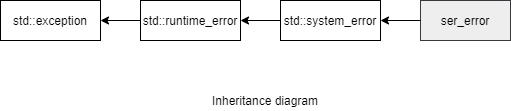

The diagram above was exported from draw.io. Its source (the exported page's mxGraphModel, read from the mxfile embedded in the PNG):
<mxGraphModel dx="993" dy="468" grid="1" gridSize="10" guides="1" tooltips="1" connect="1" arrows="1" fold="1" page="1" pageScale="1" pageWidth="850" pageHeight="1100" math="0" shadow="0">
  <root>
    <mxCell id="0" />
    <mxCell id="1" parent="0" />
    <mxCell id="ENTxnKQSh2CqKtWMmYxJ-1" value="std::exception" style="rounded=0;whiteSpace=wrap;html=1;" parent="1" vertex="1">
      <mxGeometry x="60" y="120" width="100" height="40" as="geometry" />
    </mxCell>
    <mxCell id="ENTxnKQSh2CqKtWMmYxJ-7" value="std::runtime_error" style="rounded=0;whiteSpace=wrap;html=1;" parent="1" vertex="1">
      <mxGeometry x="200" y="120" width="100" height="40" as="geometry" />
    </mxCell>
    <mxCell id="ENTxnKQSh2CqKtWMmYxJ-8" value="" style="endArrow=classic;html=1;exitX=0;exitY=0.5;exitDx=0;exitDy=0;entryX=1;entryY=0.5;entryDx=0;entryDy=0;" parent="1" source="ENTxnKQSh2CqKtWMmYxJ-7" target="ENTxnKQSh2CqKtWMmYxJ-1" edge="1">
      <mxGeometry width="50" height="50" relative="1" as="geometry">
        <mxPoint x="40" y="230" as="sourcePoint" />
        <mxPoint x="90" y="180" as="targetPoint" />
      </mxGeometry>
    </mxCell>
    <mxCell id="gvMh2KNXaReg-WQKevKe-1" value="std::system_error" style="rounded=0;whiteSpace=wrap;html=1;" parent="1" vertex="1">
      <mxGeometry x="340" y="120" width="100" height="40" as="geometry" />
    </mxCell>
    <mxCell id="gvMh2KNXaReg-WQKevKe-2" value="" style="endArrow=classic;html=1;exitX=0;exitY=0.5;exitDx=0;exitDy=0;entryX=1;entryY=0.5;entryDx=0;entryDy=0;" parent="1" source="gvMh2KNXaReg-WQKevKe-1" target="ENTxnKQSh2CqKtWMmYxJ-7" edge="1">
      <mxGeometry width="50" height="50" relative="1" as="geometry">
        <mxPoint x="40" y="230" as="sourcePoint" />
        <mxPoint x="90" y="180" as="targetPoint" />
      </mxGeometry>
    </mxCell>
    <mxCell id="gvMh2KNXaReg-WQKevKe-3" value="ser_error" style="rounded=0;whiteSpace=wrap;html=1;fillColor=#eeeeee;strokeColor=#36393d;" parent="1" vertex="1">
      <mxGeometry x="480" y="120" width="90" height="40" as="geometry" />
    </mxCell>
    <mxCell id="gvMh2KNXaReg-WQKevKe-6" value="" style="endArrow=classic;html=1;exitX=0;exitY=0.5;exitDx=0;exitDy=0;entryX=1;entryY=0.5;entryDx=0;entryDy=0;" parent="1" source="gvMh2KNXaReg-WQKevKe-3" target="gvMh2KNXaReg-WQKevKe-1" edge="1">
      <mxGeometry width="50" height="50" relative="1" as="geometry">
        <mxPoint x="360" y="260" as="sourcePoint" />
        <mxPoint x="410" y="210" as="targetPoint" />
      </mxGeometry>
    </mxCell>
    <mxCell id="gvMh2KNXaReg-WQKevKe-7" value="Inheritance diagram" style="text;html=1;strokeColor=none;fillColor=none;align=center;verticalAlign=middle;whiteSpace=wrap;rounded=0;" parent="1" vertex="1">
      <mxGeometry x="260" y="210" width="130" height="20" as="geometry" />
    </mxCell>
  </root>
</mxGraphModel>